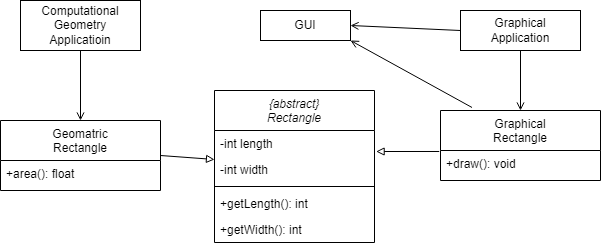

The diagram above was exported from draw.io. Its source (the exported page's mxGraphModel, read from the mxfile embedded in the PNG):
<mxGraphModel dx="1050" dy="573" grid="1" gridSize="10" guides="1" tooltips="1" connect="1" arrows="1" fold="1" page="1" pageScale="1" pageWidth="827" pageHeight="1169" math="0" shadow="0">
  <root>
    <mxCell id="WIyWlLk6GJQsqaUBKTNV-0" />
    <mxCell id="WIyWlLk6GJQsqaUBKTNV-1" parent="WIyWlLk6GJQsqaUBKTNV-0" />
    <mxCell id="zkfFHV4jXpPFQw0GAbJ--6" value="{abstract}&#10;Rectangle" style="swimlane;fontStyle=2;align=center;verticalAlign=top;childLayout=stackLayout;horizontal=1;startSize=40;horizontalStack=0;resizeParent=1;resizeLast=0;collapsible=1;marginBottom=0;rounded=0;shadow=0;strokeWidth=1;" parent="WIyWlLk6GJQsqaUBKTNV-1" vertex="1">
      <mxGeometry x="334" y="200" width="160" height="152" as="geometry">
        <mxRectangle x="130" y="380" width="160" height="26" as="alternateBounds" />
      </mxGeometry>
    </mxCell>
    <mxCell id="zkfFHV4jXpPFQw0GAbJ--7" value="-int length" style="text;align=left;verticalAlign=top;spacingLeft=4;spacingRight=4;overflow=hidden;rotatable=0;points=[[0,0.5],[1,0.5]];portConstraint=eastwest;" parent="zkfFHV4jXpPFQw0GAbJ--6" vertex="1">
      <mxGeometry y="40" width="160" height="26" as="geometry" />
    </mxCell>
    <mxCell id="zkfFHV4jXpPFQw0GAbJ--8" value="-int width" style="text;align=left;verticalAlign=top;spacingLeft=4;spacingRight=4;overflow=hidden;rotatable=0;points=[[0,0.5],[1,0.5]];portConstraint=eastwest;rounded=0;shadow=0;html=0;" parent="zkfFHV4jXpPFQw0GAbJ--6" vertex="1">
      <mxGeometry y="66" width="160" height="26" as="geometry" />
    </mxCell>
    <mxCell id="zkfFHV4jXpPFQw0GAbJ--9" value="" style="line;html=1;strokeWidth=1;align=left;verticalAlign=middle;spacingTop=-1;spacingLeft=3;spacingRight=3;rotatable=0;labelPosition=right;points=[];portConstraint=eastwest;" parent="zkfFHV4jXpPFQw0GAbJ--6" vertex="1">
      <mxGeometry y="92" width="160" height="8" as="geometry" />
    </mxCell>
    <mxCell id="zkfFHV4jXpPFQw0GAbJ--11" value="+getLength(): int" style="text;align=left;verticalAlign=top;spacingLeft=4;spacingRight=4;overflow=hidden;rotatable=0;points=[[0,0.5],[1,0.5]];portConstraint=eastwest;" parent="zkfFHV4jXpPFQw0GAbJ--6" vertex="1">
      <mxGeometry y="100" width="160" height="26" as="geometry" />
    </mxCell>
    <mxCell id="UZjN9YzEbULmpSF5MGo8-1" value="+getWidth(): int" style="text;align=left;verticalAlign=top;spacingLeft=4;spacingRight=4;overflow=hidden;rotatable=0;points=[[0,0.5],[1,0.5]];portConstraint=eastwest;" vertex="1" parent="zkfFHV4jXpPFQw0GAbJ--6">
      <mxGeometry y="126" width="160" height="26" as="geometry" />
    </mxCell>
    <mxCell id="UZjN9YzEbULmpSF5MGo8-40" value="Computational&lt;br&gt;Geometry&lt;br&gt;Applicatioin" style="rounded=0;whiteSpace=wrap;html=1;" vertex="1" parent="WIyWlLk6GJQsqaUBKTNV-1">
      <mxGeometry x="140" y="110" width="120" height="50" as="geometry" />
    </mxCell>
    <mxCell id="UZjN9YzEbULmpSF5MGo8-41" value="&lt;div style=&quot;&quot;&gt;&lt;span style=&quot;background-color: initial;&quot;&gt;Graphical&lt;/span&gt;&lt;/div&gt;&lt;div style=&quot;&quot;&gt;&lt;span style=&quot;background-color: initial;&quot;&gt;Application&lt;/span&gt;&lt;/div&gt;" style="rounded=0;whiteSpace=wrap;html=1;align=center;" vertex="1" parent="WIyWlLk6GJQsqaUBKTNV-1">
      <mxGeometry x="580" y="120" width="120" height="40" as="geometry" />
    </mxCell>
    <mxCell id="UZjN9YzEbULmpSF5MGo8-46" value="GUI" style="rounded=0;whiteSpace=wrap;html=1;" vertex="1" parent="WIyWlLk6GJQsqaUBKTNV-1">
      <mxGeometry x="380" y="120" width="90" height="30" as="geometry" />
    </mxCell>
    <mxCell id="UZjN9YzEbULmpSF5MGo8-47" value="" style="endArrow=open;html=1;rounded=0;exitX=0.5;exitY=1;exitDx=0;exitDy=0;entryX=0.5;entryY=0;entryDx=0;entryDy=0;endFill=0;" edge="1" parent="WIyWlLk6GJQsqaUBKTNV-1" source="UZjN9YzEbULmpSF5MGo8-40" target="UZjN9YzEbULmpSF5MGo8-52">
      <mxGeometry width="50" height="50" relative="1" as="geometry">
        <mxPoint x="290" y="250" as="sourcePoint" />
        <mxPoint x="340" y="200" as="targetPoint" />
      </mxGeometry>
    </mxCell>
    <mxCell id="UZjN9YzEbULmpSF5MGo8-48" value="" style="endArrow=open;html=1;rounded=0;exitX=0.5;exitY=1;exitDx=0;exitDy=0;entryX=0.5;entryY=0;entryDx=0;entryDy=0;endFill=0;" edge="1" parent="WIyWlLk6GJQsqaUBKTNV-1" source="UZjN9YzEbULmpSF5MGo8-41" target="UZjN9YzEbULmpSF5MGo8-58">
      <mxGeometry width="50" height="50" relative="1" as="geometry">
        <mxPoint x="260" y="170" as="sourcePoint" />
        <mxPoint x="344" y="200" as="targetPoint" />
      </mxGeometry>
    </mxCell>
    <mxCell id="UZjN9YzEbULmpSF5MGo8-52" value="Geomatric&#10;Rectangle" style="swimlane;fontStyle=0;align=center;verticalAlign=top;childLayout=stackLayout;horizontal=1;startSize=40;horizontalStack=0;resizeParent=1;resizeLast=0;collapsible=1;marginBottom=0;rounded=0;shadow=0;strokeWidth=1;" vertex="1" parent="WIyWlLk6GJQsqaUBKTNV-1">
      <mxGeometry x="120" y="230" width="160" height="70" as="geometry">
        <mxRectangle x="130" y="380" width="160" height="26" as="alternateBounds" />
      </mxGeometry>
    </mxCell>
    <mxCell id="UZjN9YzEbULmpSF5MGo8-56" value="+area(): float" style="text;align=left;verticalAlign=top;spacingLeft=4;spacingRight=4;overflow=hidden;rotatable=0;points=[[0,0.5],[1,0.5]];portConstraint=eastwest;" vertex="1" parent="UZjN9YzEbULmpSF5MGo8-52">
      <mxGeometry y="40" width="160" height="26" as="geometry" />
    </mxCell>
    <mxCell id="UZjN9YzEbULmpSF5MGo8-58" value="Graphical&#10;Rectangle" style="swimlane;fontStyle=0;align=center;verticalAlign=top;childLayout=stackLayout;horizontal=1;startSize=40;horizontalStack=0;resizeParent=1;resizeLast=0;collapsible=1;marginBottom=0;rounded=0;shadow=0;strokeWidth=1;" vertex="1" parent="WIyWlLk6GJQsqaUBKTNV-1">
      <mxGeometry x="560" y="220" width="160" height="70" as="geometry">
        <mxRectangle x="130" y="380" width="160" height="26" as="alternateBounds" />
      </mxGeometry>
    </mxCell>
    <mxCell id="UZjN9YzEbULmpSF5MGo8-59" value="+draw(): void" style="text;align=left;verticalAlign=top;spacingLeft=4;spacingRight=4;overflow=hidden;rotatable=0;points=[[0,0.5],[1,0.5]];portConstraint=eastwest;" vertex="1" parent="UZjN9YzEbULmpSF5MGo8-58">
      <mxGeometry y="40" width="160" height="26" as="geometry" />
    </mxCell>
    <mxCell id="UZjN9YzEbULmpSF5MGo8-60" value="" style="endArrow=block;html=1;rounded=0;exitX=1;exitY=0.5;exitDx=0;exitDy=0;entryX=0;entryY=0.115;entryDx=0;entryDy=0;endFill=0;entryPerimeter=0;" edge="1" parent="WIyWlLk6GJQsqaUBKTNV-1" source="UZjN9YzEbULmpSF5MGo8-52" target="zkfFHV4jXpPFQw0GAbJ--8">
      <mxGeometry width="50" height="50" relative="1" as="geometry">
        <mxPoint x="220" y="180" as="sourcePoint" />
        <mxPoint x="220" y="250" as="targetPoint" />
      </mxGeometry>
    </mxCell>
    <mxCell id="UZjN9YzEbULmpSF5MGo8-61" value="" style="endArrow=block;html=1;rounded=0;exitX=-0.008;exitY=0.038;exitDx=0;exitDy=0;entryX=1.01;entryY=0.808;entryDx=0;entryDy=0;endFill=0;entryPerimeter=0;exitPerimeter=0;" edge="1" parent="WIyWlLk6GJQsqaUBKTNV-1" source="UZjN9YzEbULmpSF5MGo8-59" target="zkfFHV4jXpPFQw0GAbJ--7">
      <mxGeometry width="50" height="50" relative="1" as="geometry">
        <mxPoint x="300" y="285" as="sourcePoint" />
        <mxPoint x="344" y="279" as="targetPoint" />
      </mxGeometry>
    </mxCell>
    <mxCell id="UZjN9YzEbULmpSF5MGo8-62" value="" style="endArrow=open;html=1;rounded=0;exitX=0;exitY=0.5;exitDx=0;exitDy=0;entryX=1;entryY=0.5;entryDx=0;entryDy=0;endFill=0;" edge="1" parent="WIyWlLk6GJQsqaUBKTNV-1" source="UZjN9YzEbULmpSF5MGo8-41" target="UZjN9YzEbULmpSF5MGo8-46">
      <mxGeometry width="50" height="50" relative="1" as="geometry">
        <mxPoint x="650" y="170" as="sourcePoint" />
        <mxPoint x="650" y="230" as="targetPoint" />
      </mxGeometry>
    </mxCell>
    <mxCell id="UZjN9YzEbULmpSF5MGo8-63" value="" style="endArrow=open;html=1;rounded=0;exitX=0.197;exitY=-0.043;exitDx=0;exitDy=0;entryX=1;entryY=1;entryDx=0;entryDy=0;endFill=0;exitPerimeter=0;" edge="1" parent="WIyWlLk6GJQsqaUBKTNV-1" source="UZjN9YzEbULmpSF5MGo8-58" target="UZjN9YzEbULmpSF5MGo8-46">
      <mxGeometry width="50" height="50" relative="1" as="geometry">
        <mxPoint x="590" y="150" as="sourcePoint" />
        <mxPoint x="480" y="145" as="targetPoint" />
      </mxGeometry>
    </mxCell>
  </root>
</mxGraphModel>